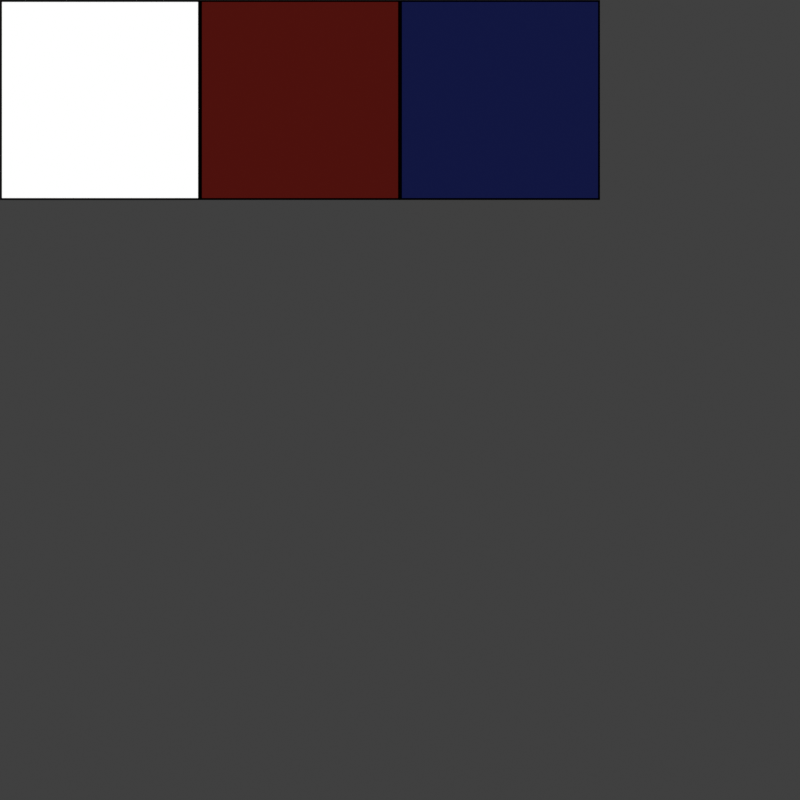 # Source: GuiThemeMaker.blend  (saved by Blender 2.81.16; exported with 4.5.12 LTS)
import bpy
from mathutils import Matrix  # noqa: F401  (used for matrix-valued properties, if any)

bpy.ops.wm.read_factory_settings(use_empty=True)
scene = bpy.context.scene
scene.name = 'Scene'

# ---- collections
col_collection = bpy.data.collections.new('Collection'); scene.collection.children.link(col_collection)

# ---- materials (node trees are filled in below, after node groups)
mat_whitemain = bpy.data.materials.new('WhiteMain')
mat_whitemain.use_transparent_shadow = False
mat_border = bpy.data.materials.new('Border')
mat_border.use_transparent_shadow = False
mat_maroonmain = bpy.data.materials.new('MaroonMain')
mat_maroonmain.use_transparent_shadow = False
mat_bluemain = bpy.data.materials.new('BlueMain')
mat_bluemain.use_transparent_shadow = False

# ---- material node trees
mat_whitemain.use_nodes = True; mat_whitemain.node_tree.nodes.clear()
_N = mat_whitemain.node_tree.nodes; _L = mat_whitemain.node_tree.links
n0 = _N.new('ShaderNodeOutputMaterial'); n0.name = 'Material Output'; n0.location = (300, 300)
n1 = _N.new('ShaderNodeEmission'); n1.name = 'Emission'; n1.location = (10, 300)
_L.new(n1.outputs[0], n0.inputs[0])
n0.is_active_output = True
mat_border.use_nodes = True; mat_border.node_tree.nodes.clear()
_N = mat_border.node_tree.nodes; _L = mat_border.node_tree.links
n0 = _N.new('ShaderNodeOutputMaterial'); n0.name = 'Material Output'; n0.location = (300, 300)
n1 = _N.new('ShaderNodeEmission'); n1.name = 'Emission'; n1.location = (10, 300)
n1.inputs[0].default_value = (0.0, 0.0, 0.0, 1.0)
_L.new(n1.outputs[0], n0.inputs[0])
n0.is_active_output = True
mat_maroonmain.use_nodes = True; mat_maroonmain.node_tree.nodes.clear()
_N = mat_maroonmain.node_tree.nodes; _L = mat_maroonmain.node_tree.links
n0 = _N.new('ShaderNodeOutputMaterial'); n0.name = 'Material Output'; n0.location = (300, 300)
n1 = _N.new('ShaderNodeEmission'); n1.name = 'Emission'; n1.location = (10, 300)
n1.inputs[0].default_value = (0.07322, 0.005689, 0.003992, 1.0)
_L.new(n1.outputs[0], n0.inputs[0])
n0.is_active_output = True
mat_bluemain.use_nodes = True; mat_bluemain.node_tree.nodes.clear()
_N = mat_bluemain.node_tree.nodes; _L = mat_bluemain.node_tree.links
n0 = _N.new('ShaderNodeOutputMaterial'); n0.name = 'Material Output'; n0.location = (300, 300)
n1 = _N.new('ShaderNodeEmission'); n1.name = 'Emission'; n1.location = (10, 300)
n1.inputs[0].default_value = (0.005761, 0.008267, 0.05087, 1.0)
_L.new(n1.outputs[0], n0.inputs[0])
n0.is_active_output = True

# ---- world
world_world = bpy.data.worlds.new('World'); scene.world = world_world
world_world.use_nodes = True; world_world.node_tree.nodes.clear()
_N = world_world.node_tree.nodes; _L = world_world.node_tree.links
n0 = _N.new('ShaderNodeOutputWorld'); n0.name = 'World Output'; n0.location = (300, 300)
n1 = _N.new('ShaderNodeBackground'); n1.name = 'Background'; n1.location = (10, 300)
n1.inputs[0].default_value = (0.05088, 0.05088, 0.05088, 1.0)
_L.new(n1.outputs[0], n0.inputs[0])
n0.is_active_output = True
world_world.color = (0.05088, 0.05088, 0.05088)
world_world.use_sun_shadow = False
world_world.sun_shadow_jitter_overblur = 0.0

# ---- cameras
cam_camera = bpy.data.cameras.new('Camera')
cam_camera.type = 'ORTHO'
cam_camera.clip_end = 100.0
cam_camera.ortho_scale = 1.0

# ---- meshes
me_plane = bpy.data.meshes.new('Plane')
me_plane.from_pydata([(-1.0, -1.0, 0.0), (1.0, -1.0, 0.0), (-1.0, 1.0, 0.0), (1.0, 1.0, 0.0), (-0.9804, 0.9804, 0.0), (-0.9804, -0.9804, 0.0), (0.9804, -0.9804, 0.0), (0.9804, 0.9804, 0.0)], [], [(5, 6, 7, 4), (5, 4, 2, 0), (6, 5, 0, 1), (7, 6, 1, 3), (4, 7, 3, 2)])
me_plane.polygons.foreach_set('material_index', [0, 1, 1, 1, 1])
_uv = me_plane.uv_layers.new(name='UVMap')
_uv.uv.foreach_set('vector', [0.009822, 0.009822, 0.9902, 0.009822, 0.9902, 0.9902, 0.009822, 0.9902, 0.009822, 0.009822, 0.009822, 0.9902, 0.0, 1.0, 0.0, 0.0, 0.9902, 0.009822, 0.009822, 0.009822, 0.0, 0.0, 1.0, 0.0, 0.9902, 0.9902, 0.9902, 0.009822, 1.0, 0.0, 1.0, 1.0, 0.009822, 0.9902, 0.9902, 0.9902, 1.0, 1.0, 0.0, 1.0])
me_plane.materials.append(mat_whitemain)
me_plane.materials.append(mat_border)
me_plane.use_remesh_fix_poles = True
me_plane.use_remesh_preserve_attributes = False
me_plane.use_mirror_vertex_groups = False
me_plane.update()
me_plane_001 = bpy.data.meshes.new('Plane.001')
me_plane_001.from_pydata([(-1.0, -1.0, 0.0), (1.0, -1.0, 0.0), (-1.0, 1.0, 0.0), (1.0, 1.0, 0.0), (-0.9804, 0.9804, 0.0), (-0.9804, -0.9804, 0.0), (0.9804, -0.9804, 0.0), (0.9804, 0.9804, 0.0)], [], [(5, 6, 7, 4), (5, 4, 2, 0), (6, 5, 0, 1), (7, 6, 1, 3), (4, 7, 3, 2)])
me_plane_001.polygons.foreach_set('material_index', [0, 1, 1, 1, 1])
_uv = me_plane_001.uv_layers.new(name='UVMap')
_uv.uv.foreach_set('vector', [0.009822, 0.009822, 0.9902, 0.009822, 0.9902, 0.9902, 0.009822, 0.9902, 0.009822, 0.009822, 0.009822, 0.9902, 0.0, 1.0, 0.0, 0.0, 0.9902, 0.009822, 0.009822, 0.009822, 0.0, 0.0, 1.0, 0.0, 0.9902, 0.9902, 0.9902, 0.009822, 1.0, 0.0, 1.0, 1.0, 0.009822, 0.9902, 0.9902, 0.9902, 1.0, 1.0, 0.0, 1.0])
me_plane_001.materials.append(mat_maroonmain)
me_plane_001.materials.append(mat_border)
me_plane_001.use_remesh_fix_poles = True
me_plane_001.use_remesh_preserve_attributes = False
me_plane_001.use_mirror_vertex_groups = False
me_plane_001.update()
me_plane_002 = bpy.data.meshes.new('Plane.002')
me_plane_002.from_pydata([(-1.0, -1.0, 0.0), (1.0, -1.0, 0.0), (-1.0, 1.0, 0.0), (1.0, 1.0, 0.0), (-0.9804, 0.9804, 0.0), (-0.9804, -0.9804, 0.0), (0.9804, -0.9804, 0.0), (0.9804, 0.9804, 0.0)], [], [(5, 6, 7, 4), (5, 4, 2, 0), (6, 5, 0, 1), (7, 6, 1, 3), (4, 7, 3, 2)])
me_plane_002.polygons.foreach_set('material_index', [0, 1, 1, 1, 1])
_uv = me_plane_002.uv_layers.new(name='UVMap')
_uv.uv.foreach_set('vector', [0.009822, 0.009822, 0.9902, 0.009822, 0.9902, 0.9902, 0.009822, 0.9902, 0.009822, 0.009822, 0.009822, 0.9902, 0.0, 1.0, 0.0, 0.0, 0.9902, 0.009822, 0.009822, 0.009822, 0.0, 0.0, 1.0, 0.0, 0.9902, 0.9902, 0.9902, 0.009822, 1.0, 0.0, 1.0, 1.0, 0.009822, 0.9902, 0.9902, 0.9902, 1.0, 1.0, 0.0, 1.0])
me_plane_002.materials.append(mat_bluemain)
me_plane_002.materials.append(mat_border)
me_plane_002.use_remesh_fix_poles = True
me_plane_002.use_remesh_preserve_attributes = False
me_plane_002.use_mirror_vertex_groups = False
me_plane_002.update()

# ---- objects
ob_camera = bpy.data.objects.new('Camera', cam_camera)
ob_plane = bpy.data.objects.new('Plane', me_plane)
ob_plane_001 = bpy.data.objects.new('Plane.001', me_plane_001)
ob_plane_002 = bpy.data.objects.new('Plane.002', me_plane_002)

# ---- transforms, parenting, visibility, modifiers, constraints
ob_camera.location = (0.0, 0.0, 3.523)
ob_camera.lock_rotations_4d = False
ob_camera.empty_display_type = 'ARROWS'
ob_camera.color = (0.0, 0.0, 0.0, 0.0)
ob_camera.display_type = 'WIRE'
ob_camera.lineart.crease_threshold = 0.0
ob_plane.location = (-0.375, 0.375, 0.0)
ob_plane.scale = (0.125, 0.125, 1.0)
ob_plane.lineart.crease_threshold = 0.0
ob_plane_001.location = (-0.125, 0.375, 0.0)
ob_plane_001.scale = (0.125, 0.125, 1.0)
ob_plane_001.lineart.crease_threshold = 0.0
ob_plane_002.location = (0.125, 0.375, 0.0)
ob_plane_002.scale = (0.125, 0.125, 1.0)
ob_plane_002.lineart.crease_threshold = 0.0

# ---- collection membership
col_collection.objects.link(ob_camera)
col_collection.objects.link(ob_plane)
col_collection.objects.link(ob_plane_001)
col_collection.objects.link(ob_plane_002)

# ---- scene / render settings (as saved in the file)
scene.camera = ob_camera
scene.frame_start = 1; scene.frame_end = 250; scene.frame_set(1)
scene.render.engine = 'BLENDER_EEVEE_NEXT'
scene.render.resolution_x = 256
scene.render.resolution_y = 256
scene.render.film_transparent = True
scene.cycles.use_denoising = False
scene.cycles.samples = 128
scene.cycles.sampling_pattern = 'TABULATED_SOBOL'
scene.cycles.use_adaptive_sampling = False
scene.cycles.use_light_tree = False
scene.view_settings.view_transform = 'Standard'
bpy.context.view_layer.update()
